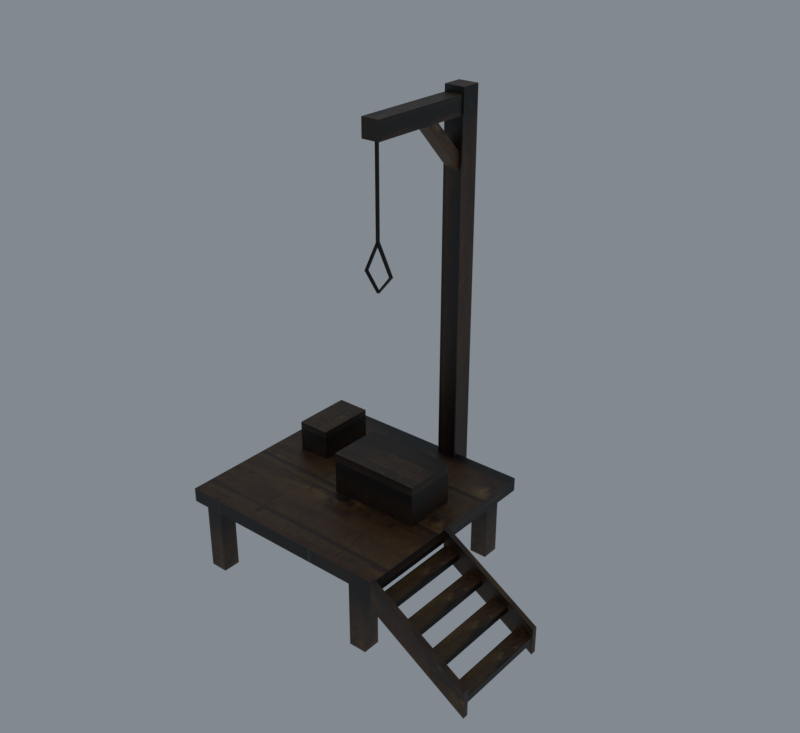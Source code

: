 # Source: import.blend  (saved by Blender 5.2.45; exported with 4.5.12 LTS)
import bpy
from mathutils import Matrix  # noqa: F401  (used for matrix-valued properties, if any)

bpy.ops.wm.read_factory_settings(use_empty=True)
scene = bpy.context.scene
scene.name = 'Beer01'

# ---- collections
col_collection = bpy.data.collections.new('Collection'); scene.collection.children.link(col_collection)

# ---- images (referenced by path relative to the original .blend; pixels are not part of the script)
import os
ASSET_DIR = os.environ.get("B2B_ASSET_DIR", "")  # directory of the original .blend (textures are referenced by path, not embedded)
HERE = os.path.dirname(os.path.abspath(__file__))  # packed textures are extracted next to this script under _unpacked/

def load_image(name, relpath, width, height, colorspace="sRGB"):
    """Load a texture the original file referenced (path relative to the .blend, or extracted next to this script)."""
    p = next((c for c in (os.path.join(HERE, relpath), os.path.join(ASSET_DIR, relpath)) if relpath and os.path.exists(c)), "")
    if p:
        img = bpy.data.images.load(p, check_existing=True)
        img.name = name
    else:  # same state as the original file: an image datablock whose file is absent (Cycles renders it pink)
        img = bpy.data.images.new(name, width, height)
        img.source = "FILE"
        img.filepath = "//" + (relpath or name)
    img.colorspace_settings.name = colorspace
    return img
img_horse_drawn_01_jpg = load_image('horse_drawn_01.jpg', '_unpacked/horse_drawn_01.c935c2f5.jpg', 256, 256, 'sRGB')

# ---- materials (node trees are filled in below, after node groups)
mat_horse_drawn_01_jpg = bpy.data.materials.new('horse_drawn_01.jpg')
mat_horse_drawn_01_jpg.diffuse_color = (0.9277, 0.6077, 0.8788, 1.0)

# ---- material node trees
mat_horse_drawn_01_jpg.use_nodes = True; mat_horse_drawn_01_jpg.node_tree.nodes.clear()
_N = mat_horse_drawn_01_jpg.node_tree.nodes; _L = mat_horse_drawn_01_jpg.node_tree.links
n0 = _N.new('ShaderNodeBsdfPrincipled'); n0.name = 'Principled BSDF'; n0.location = (-200, 100)
n0.inputs[10].default_value = 0.005
n1 = _N.new('ShaderNodeOutputMaterial'); n1.name = 'Material Output'; n1.location = (200, 100)
n2 = _N.new('ShaderNodeTexImage'); n2.name = 'Image Texture'; n2.location = (-600, 100)
n2.image = img_horse_drawn_01_jpg
_L.new(n0.outputs[0], n1.inputs[0])
_L.new(n2.outputs[0], n0.inputs[0])
n1.is_active_output = True

# ---- world
world_world = bpy.data.worlds.new('World'); scene.world = world_world
world_world.use_nodes = True; world_world.node_tree.nodes.clear()
_N = world_world.node_tree.nodes; _L = world_world.node_tree.links
n0 = _N.new('ShaderNodeOutputWorld'); n0.name = 'World Output'; n0.location = (200, 100)
n1 = _N.new('ShaderNodeBackground'); n1.name = 'Background'; n1.location = (-200, 100)
n1.inputs[0].default_value = (0.32, 0.36, 0.4, 1.0)
n1.inputs[1].default_value = 0.7
_L.new(n1.outputs[0], n0.inputs[0])
n0.is_active_output = True
world_world.color = (0.05088, 0.05088, 0.05088)
world_world.sun_shadow_jitter_overblur = 0.0

# ---- meshes
me_hanging01 = bpy.data.meshes.new('Hanging01')
me_hanging01.from_pydata([(-100.9, -97.02, 68.67), (-100.9, 98.59, 68.67), (107.6, 98.59, 68.67), (107.6, -97.02, 68.67), (-100.9, -97.02, 81.71), (107.6, -97.02, 81.71), (107.6, 98.59, 81.71), (-100.9, 98.59, 81.71), (-1.732, -19.56, 120.7), (84.33, -19.56, 120.7), (84.33, 29.99, 120.7), (-1.732, 29.99, 120.7), (-1.732, -19.56, 81.54), (84.33, -19.56, 81.54), (84.33, 29.99, 81.54), (-1.732, 29.99, 81.54), (-75.7, 13.57, 110.2), (-44.61, 13.57, 110.2), (-44.61, 68.84, 110.2), (-75.7, 68.84, 110.2), (-75.7, 13.57, 81.55), (-44.61, 13.57, 81.55), (-44.61, 68.84, 81.55), (-75.7, 68.84, 81.55), (183.3, -93.16, 17.31), (199.5, -93.16, 17.31), (199.5, -5.301, 17.31), (183.3, -5.301, 17.31), (199.5, -93.16, 11.56), (199.5, -5.301, 11.56), (183.3, -5.301, 11.56), (183.3, -93.16, 11.56), (158.0, -93.16, 35.56), (174.2, -93.16, 35.56), (174.2, -5.301, 35.56), (158.0, -5.301, 35.56), (174.2, -93.16, 29.81), (174.2, -5.301, 29.81), (158.0, -5.301, 29.81), (158.0, -93.16, 29.81), (132.0, -93.16, 50.01), (148.1, -93.16, 50.01), (148.1, -5.301, 50.01), (132.0, -5.301, 50.01), (148.1, -93.16, 44.26), (148.1, -5.301, 44.26), (132.0, -5.301, 44.26), (132.0, -93.16, 44.26), (107.3, -93.16, 64.43), (123.5, -93.16, 64.43), (123.5, -5.301, 64.43), (107.3, -5.301, 64.43), (123.5, -93.16, 58.68), (123.5, -5.301, 58.68), (107.3, -5.301, 58.68), (107.3, -93.16, 58.68), (107.4, -93.28, 57.18), (107.4, -93.28, 82.84), (200.2, -93.28, 25.32), (200.2, -93.28, -0.3397), (107.4, -98.34, 57.18), (200.2, -98.34, -0.3397), (200.2, -98.34, 25.32), (107.4, -98.34, 82.84), (107.4, -0.2242, 57.18), (107.4, -0.2242, 82.84), (200.2, -0.2242, 25.32), (200.2, -0.2242, -0.3397), (107.4, -5.286, 57.18), (200.2, -5.286, -0.3397), (200.2, -5.286, 25.32), (107.4, -5.286, 82.84), (24.56, 92.71, 423.9), (43.94, 92.71, 423.9), (43.94, 111.7, 423.9), (24.56, 111.7, 423.9), (24.56, 92.71, -0.1149), (43.94, 92.71, -0.1149), (43.94, 111.7, -0.1149), (24.56, 111.7, -0.1149), (25.82, -9.558, 401.0), (42.68, -9.558, 401.0), (42.68, -9.558, 417.9), (25.82, -9.558, 417.9), (42.68, 92.76, 401.0), (42.68, 92.76, 417.9), (25.82, 92.76, 417.9), (25.82, 92.76, 401.0), (28.04, 92.73, 355.2), (40.46, 92.73, 355.2), (40.46, 50.35, 401.0), (28.04, 50.35, 401.0), (40.46, 92.73, 371.0), (40.46, 63.96, 400.9), (28.04, 92.73, 371.0), (28.04, 63.96, 400.9), (76.81, -90.81, -0.2337), (93.38, -90.81, -0.2337), (93.38, -90.81, 68.5), (76.81, -90.81, 68.5), (93.38, -74.23, -0.2337), (93.38, -74.23, 68.5), (76.81, -74.23, -0.2337), (76.81, -74.23, 68.5), (-92.74, -90.81, -0.2337), (-76.17, -90.81, -0.2337), (-76.17, -90.81, 68.5), (-92.74, -90.81, 68.5), (-76.17, -74.23, -0.2337), (-76.17, -74.23, 68.5), (-92.74, -74.23, -0.2337), (-92.74, -74.23, 68.5), (76.81, 77.07, -0.2337), (93.38, 77.07, -0.2337), (93.38, 77.07, 68.5), (76.81, 77.07, 68.5), (93.38, 93.65, -0.2337), (93.38, 93.65, 68.5), (76.81, 93.65, -0.2337), (76.81, 93.65, 68.5), (-92.74, 77.07, -0.2337), (-76.17, 77.07, -0.2337), (-76.17, 77.07, 68.5), (-92.74, 77.07, 68.5), (-76.17, 93.65, -0.2337), (-76.17, 93.65, 68.5), (-92.74, 93.65, -0.2337), (-92.74, 93.65, 68.5), (35.89, -1.046, 319.0), (47.71, -4.16, 292.6), (49.17, -1.046, 292.6), (34.13, -4.16, 319.0), (45.74, -1.346, 292.6), (32.47, -1.346, 319.0), (34.61, -4.16, 276.5), (34.61, -1.046, 275.0), (34.61, -1.346, 278.5), (21.79, -4.16, 292.6), (20.33, -1.046, 292.6), (23.76, -1.346, 292.6), (34.1, -4.16, 319.1), (32.5, -1.046, 319.1), (35.92, -1.346, 319.1), (34.1, -4.16, 401.5), (32.5, -1.046, 401.5), (35.92, -1.346, 401.5)], [], [(0, 1, 2), (2, 3, 0), (4, 5, 6), (6, 7, 4), (0, 3, 5), (5, 4, 0), (3, 2, 6), (6, 5, 3), (2, 1, 7), (7, 6, 2), (1, 0, 4), (4, 7, 1), (8, 9, 10), (10, 11, 8), (12, 13, 9), (9, 8, 12), (13, 14, 10), (10, 9, 13), (14, 15, 11), (11, 10, 14), (15, 12, 8), (8, 11, 15), (16, 17, 18), (18, 19, 16), (20, 21, 17), (17, 16, 20), (21, 22, 18), (18, 17, 21), (22, 23, 19), (19, 18, 22), (23, 20, 16), (16, 19, 23), (24, 25, 26), (26, 27, 24), (28, 29, 26), (26, 25, 28), (30, 31, 24), (24, 27, 30), (32, 33, 34), (34, 35, 32), (36, 37, 34), (34, 33, 36), (38, 39, 32), (32, 35, 38), (40, 41, 42), (42, 43, 40), (44, 45, 42), (42, 41, 44), (46, 47, 40), (40, 43, 46), (48, 49, 50), (50, 51, 48), (52, 53, 50), (50, 49, 52), (54, 55, 48), (48, 51, 54), (56, 57, 58), (58, 59, 56), (60, 61, 62), (62, 63, 60), (59, 58, 62), (62, 61, 59), (58, 57, 63), (63, 62, 58), (64, 65, 66), (66, 67, 64), (68, 69, 70), (70, 71, 68), (67, 66, 70), (70, 69, 67), (66, 65, 71), (71, 70, 66), (65, 64, 68), (68, 71, 65), (72, 73, 74), (74, 75, 72), (76, 77, 73), (73, 72, 76), (77, 78, 74), (74, 73, 77), (78, 79, 75), (75, 74, 78), (79, 76, 72), (72, 75, 79), (80, 81, 82), (82, 83, 80), (84, 85, 82), (82, 81, 84), (85, 86, 83), (83, 82, 85), (86, 87, 80), (80, 83, 86), (88, 89, 90), (90, 91, 88), (89, 92, 93), (93, 90, 89), (92, 94, 95), (95, 93, 92), (94, 88, 91), (91, 95, 94), (96, 97, 98), (98, 99, 96), (97, 100, 101), (101, 98, 97), (100, 102, 103), (103, 101, 100), (102, 96, 99), (99, 103, 102), (104, 105, 106), (106, 107, 104), (105, 108, 109), (109, 106, 105), (108, 110, 111), (111, 109, 108), (110, 104, 107), (107, 111, 110), (112, 113, 114), (114, 115, 112), (113, 116, 117), (117, 114, 113), (116, 118, 119), (119, 117, 116), (118, 112, 115), (115, 119, 118), (120, 121, 122), (122, 123, 120), (121, 124, 125), (125, 122, 121), (124, 126, 127), (127, 125, 124), (126, 120, 123), (123, 127, 126), (128, 129, 130), (128, 131, 129), (131, 132, 129), (131, 133, 132), (133, 130, 132), (133, 128, 130), (130, 134, 135), (130, 129, 134), (129, 136, 134), (129, 132, 136), (132, 135, 136), (132, 130, 135), (135, 137, 138), (135, 134, 137), (134, 139, 137), (134, 136, 139), (136, 138, 139), (136, 135, 138), (138, 140, 141), (138, 137, 140), (137, 142, 140), (137, 139, 142), (139, 141, 142), (139, 138, 141), (141, 143, 144), (141, 140, 143), (140, 145, 143), (140, 142, 145), (142, 144, 145), (142, 141, 144)])
me_hanging01.polygons.foreach_set('use_smooth', [True] * 162)
_k = set([(0, 1), (0, 3), (0, 4), (1, 2), (1, 7), (2, 3), (2, 6), (3, 5), (4, 5), (4, 7), (5, 6), (6, 7), (8, 9), (8, 11), (8, 12), (9, 10), (9, 13), (10, 11), (10, 14), (11, 15), (16, 17), (16, 19), (16, 20), (17, 18), (17, 21), (18, 19), (18, 22), (19, 23), (24, 27), (24, 30), (25, 26), (26, 28), (32, 35), (32, 38), (33, 34), (34, 36), (40, 43), (40, 46), (41, 42), (42, 44), (48, 51), (48, 54), (49, 50), (50, 52), (57, 58), (58, 59), (58, 62), (58, 63), (59, 62), (61, 62), (62, 63), (64, 65), (64, 66), (65, 66), (65, 68), (65, 71), (66, 67), (66, 70), (67, 70), (68, 71), (69, 70), (70, 71), (72, 73), (72, 75), (72, 76), (73, 74), (73, 77), (74, 75), (74, 78), (75, 79), (80, 83), (80, 86), (81, 82), (82, 83), (82, 85), (83, 86), (88, 91), (89, 90), (92, 93), (94, 95), (96, 99), (97, 98), (100, 101), (102, 103), (104, 107), (105, 106), (108, 109), (110, 111), (112, 115), (113, 114), (116, 117), (118, 119), (120, 123), (121, 122), (124, 125), (126, 127)])
me_hanging01.attributes.new('sharp_edge', 'BOOLEAN', 'EDGE').data.foreach_set('value', [ (min(e.vertices), max(e.vertices)) in _k for e in me_hanging01.edges])
_uv = me_hanging01.uv_layers.new(name='Float2')
_uv.uv.foreach_set('vector', [0.1181, 0.4026, 0.4975, 0.4026, 0.4975, 0.4026, 0.4975, 0.4026, 0.1181, 0.4026, 0.1181, 0.4026, 0.5452, 0.7251, 0.9109, 0.7251, 0.9109, 0.9535, 0.9109, 0.9535, 0.5452, 0.9535, 0.5452, 0.7251, 0.0005, 0.0068, 0.7416, 0.0068, 0.7416, 0.0068, 0.7416, 0.0068, 0.0005, 0.0068, 0.0005, 0.0068, 0.1181, 0.4026, 0.4975, 0.4026, 0.4975, 0.4322, 0.4975, 0.4322, 0.1181, 0.4322, 0.1181, 0.4026, 0.9467, 0.7735, 0.5249, 0.7735, 0.5249, 0.8211, 0.5249, 0.8211, 0.9467, 0.8211, 0.9467, 0.7735, 0.4975, 0.4026, 0.1181, 0.4026, 0.1181, 0.4322, 0.1181, 0.4322, 0.4975, 0.4322, 0.4975, 0.4026, 0.1709, 0.2335, 0.4112, 0.2335, 0.4112, 0.3982, 0.4112, 0.3982, 0.1709, 0.3982, 0.1709, 0.2335, 0.192, 0.3431, 0.4318, 0.3431, 0.4318, 0.4317, 0.4318, 0.4317, 0.192, 0.4317, 0.192, 0.3431, 0.1876, 0.3431, 0.4233, 0.3431, 0.4233, 0.431, 0.4233, 0.431, 0.1876, 0.431, 0.1876, 0.3431, 0.4318, 0.3431, 0.192, 0.3431, 0.192, 0.4317, 0.192, 0.4317, 0.4318, 0.4317, 0.4318, 0.3431, 0.4233, 0.3431, 0.1876, 0.3431, 0.1876, 0.431, 0.1876, 0.431, 0.4233, 0.431, 0.4233, 0.3431, 0.3966, 0.1379, 0.3966, 0.2247, 0.1321, 0.2247, 0.1321, 0.2247, 0.1321, 0.1379, 0.3966, 0.1379, 0.2228, 0.3431, 0.3094, 0.3431, 0.3094, 0.4313, 0.3094, 0.4313, 0.2228, 0.4313, 0.2228, 0.3431, 0.1893, 0.3431, 0.4225, 0.3431, 0.4225, 0.4306, 0.4225, 0.4306, 0.1893, 0.4306, 0.1893, 0.3431, 0.3094, 0.3431, 0.2228, 0.3431, 0.2228, 0.4313, 0.2228, 0.4313, 0.3094, 0.4313, 0.3094, 0.3431, 0.4225, 0.3431, 0.1893, 0.3431, 0.1893, 0.4306, 0.1893, 0.4306, 0.4225, 0.4306, 0.4225, 0.3431, 0.8776, 0.8202, 0.8776, 0.9016, 0.5751, 0.9016, 0.5751, 0.9016, 0.5751, 0.8202, 0.8776, 0.8202, 0.4347, 0.5583, 0.4347, 0.7061, 0.4186, 0.7061, 0.4186, 0.7061, 0.4186, 0.5583, 0.4347, 0.5583, 0.3771, 0.1342, 0.1633, 0.1342, 0.1633, 0.1478, 0.1633, 0.1478, 0.3771, 0.1478, 0.3771, 0.1342, 0.8776, 0.8208, 0.8776, 0.9022, 0.5751, 0.9022, 0.5751, 0.9022, 0.5751, 0.8208, 0.8776, 0.8208, 0.4351, 0.5583, 0.4351, 0.7061, 0.419, 0.7061, 0.419, 0.7061, 0.419, 0.5583, 0.4351, 0.5583, 0.3771, 0.1772, 0.1633, 0.1772, 0.1633, 0.1907, 0.1633, 0.1907, 0.3771, 0.1907, 0.3771, 0.1772, 0.8776, 0.8211, 0.8776, 0.9024, 0.5751, 0.9024, 0.5751, 0.9024, 0.5751, 0.8211, 0.8776, 0.8211, 0.4355, 0.5583, 0.4355, 0.7061, 0.4194, 0.7061, 0.4194, 0.7061, 0.4194, 0.5583, 0.4355, 0.5583, 0.3771, 0.2112, 0.1633, 0.2112, 0.1633, 0.2248, 0.1633, 0.2248, 0.3771, 0.2248, 0.3771, 0.2112, 0.8776, 0.8192, 0.8776, 0.9006, 0.5751, 0.9006, 0.5751, 0.9006, 0.5751, 0.8192, 0.8776, 0.8192, 0.4348, 0.5583, 0.4348, 0.7061, 0.4187, 0.7061, 0.4187, 0.7061, 0.4187, 0.5583, 0.4348, 0.5583, 0.3771, 0.2452, 0.1633, 0.2452, 0.1633, 0.2587, 0.1633, 0.2587, 0.3771, 0.2587, 0.3771, 0.2452, 0.1672, 0.2059, 0.1672, 0.2663, 0.4258, 0.266, 0.4258, 0.266, 0.4258, 0.2056, 0.1672, 0.2059, 0.1672, 0.2059, 0.4258, 0.2056, 0.4258, 0.266, 0.4258, 0.266, 0.1672, 0.2663, 0.1672, 0.2059, 0.1627, 0.1273, 0.1627, 0.1666, 0.1387, 0.1666, 0.1387, 0.1666, 0.1387, 0.1273, 0.1627, 0.1273, 0.1627, 0.1666, 0.1627, 0.2645, 0.1387, 0.2645, 0.1387, 0.2645, 0.1387, 0.1666, 0.1627, 0.1666, 0.1672, 0.2059, 0.1672, 0.2663, 0.4258, 0.266, 0.4258, 0.266, 0.4258, 0.2056, 0.1672, 0.2059, 0.1672, 0.2059, 0.4258, 0.2056, 0.4258, 0.266, 0.4258, 0.266, 0.1672, 0.2663, 0.1672, 0.2059, 0.4013, 0.1273, 0.4013, 0.1666, 0.3772, 0.1666, 0.3772, 0.1666, 0.3772, 0.1273, 0.4013, 0.1273, 0.4013, 0.1666, 0.4013, 0.2645, 0.3772, 0.2645, 0.3772, 0.2645, 0.3772, 0.1666, 0.4013, 0.1666, 0.4013, 0.2645, 0.4013, 0.2416, 0.3772, 0.2416, 0.3772, 0.2416, 0.3772, 0.2645, 0.4013, 0.2645, 0.1541, 0.5234, 0.1541, 0.5775, 0.063, 0.5775, 0.063, 0.5775, 0.063, 0.5234, 0.1541, 0.5234, 0.1174, 0.4117, 0.1174, 0.4335, 0.4989, 0.4335, 0.4989, 0.4335, 0.4989, 0.4117, 0.1174, 0.4117, 0.0937, 0.2788, 0.0937, 0.3298, 0.5141, 0.3298, 0.5141, 0.3298, 0.5141, 0.2788, 0.0937, 0.2788, 0.1174, 0.4335, 0.1174, 0.4117, 0.4989, 0.4117, 0.4989, 0.4117, 0.4989, 0.4335, 0.1174, 0.4335, 0.0937, 0.3298, 0.0943, 0.2788, 0.5141, 0.2788, 0.5141, 0.2788, 0.5141, 0.3298, 0.0937, 0.3298, 0.3537, 0.4227, 0.4006, 0.4227, 0.4006, 0.4227, 0.4006, 0.4227, 0.3537, 0.4227, 0.3537, 0.4227, 0.9092, 0.9335, 0.9092, 0.9732, 0.5115, 0.9732, 0.5115, 0.9732, 0.5115, 0.9335, 0.9092, 0.9335, 0.1538, 0.574, 0.1538, 0.5269, 0.3257, 0.5269, 0.3257, 0.5269, 0.3257, 0.574, 0.1538, 0.574, 0.9092, 0.9732, 0.9092, 0.9335, 0.5115, 0.9335, 0.5115, 0.9335, 0.5115, 0.9732, 0.9092, 0.9732, 0.8834, 0.7558, 0.8834, 0.7558, 0.6898, 0.7573, 0.6898, 0.7573, 0.6898, 0.7573, 0.8834, 0.7558, 0.8834, 0.7558, 0.8834, 0.8195, 0.6894, 0.8199, 0.6894, 0.8199, 0.6898, 0.7573, 0.8834, 0.7558, 0.8834, 0.8195, 0.8834, 0.8195, 0.6894, 0.8199, 0.6894, 0.8199, 0.6894, 0.8199, 0.8834, 0.8195, 0.8834, 0.8195, 0.8834, 0.7558, 0.6898, 0.7573, 0.6898, 0.7573, 0.6894, 0.8199, 0.8834, 0.8195, 0.2018, 0.6046, 0.2697, 0.6046, 0.2697, 0.4573, 0.2697, 0.4573, 0.2018, 0.4573, 0.2018, 0.6046, 0.1824, 0.6094, 0.2612, 0.6094, 0.2612, 0.4476, 0.2612, 0.4476, 0.1824, 0.4476, 0.1824, 0.6094, 0.7019, 0.1151, 0.6558, 0.1151, 0.6558, 0.1151, 0.6558, 0.1151, 0.7019, 0.1151, 0.7019, 0.1151, 0.2612, 0.6094, 0.1824, 0.6094, 0.1824, 0.4476, 0.1824, 0.4476, 0.2612, 0.4476, 0.2612, 0.6094, 0.2029, 0.6046, 0.2708, 0.6046, 0.2708, 0.4573, 0.2708, 0.4573, 0.2029, 0.4573, 0.2029, 0.6046, 0.1824, 0.6094, 0.2612, 0.6094, 0.2612, 0.4476, 0.2612, 0.4476, 0.1824, 0.4476, 0.1824, 0.6094, 0.0695, 0.1151, 0.0233, 0.1151, 0.0233, 0.1151, 0.0233, 0.1151, 0.0695, 0.1151, 0.0695, 0.1151, 0.2612, 0.6094, 0.1824, 0.6094, 0.1824, 0.4476, 0.1824, 0.4476, 0.2612, 0.4476, 0.2612, 0.6094, 0.2018, 0.6046, 0.2697, 0.6046, 0.2697, 0.4573, 0.2697, 0.4573, 0.2018, 0.4573, 0.2018, 0.6046, 0.1834, 0.6094, 0.2622, 0.6094, 0.2622, 0.45, 0.2622, 0.45, 0.1834, 0.45, 0.1834, 0.6094, 0.2697, 0.6046, 0.2018, 0.6046, 0.2018, 0.4573, 0.2018, 0.4573, 0.2697, 0.4573, 0.2697, 0.6046, 0.2622, 0.6094, 0.1834, 0.6094, 0.1834, 0.45, 0.1834, 0.45, 0.2622, 0.45, 0.2622, 0.6094, 0.0233, 0.8346, 0.0695, 0.8346, 0.0695, 0.8346, 0.0695, 0.8346, 0.0233, 0.8346, 0.0233, 0.8346, 0.1834, 0.6094, 0.2622, 0.6094, 0.2622, 0.45, 0.2622, 0.45, 0.1834, 0.45, 0.1834, 0.6094, 0.2708, 0.6046, 0.2029, 0.6046, 0.2029, 0.4573, 0.2029, 0.4573, 0.2708, 0.4573, 0.2708, 0.6046, 0.2622, 0.6094, 0.1834, 0.6094, 0.1834, 0.45, 0.1834, 0.45, 0.2622, 0.45, 0.2622, 0.6094, 0.4257, 0.6402, 0.4109, 0.5779, 0.4257, 0.5779, 0.4257, 0.6402, 0.4109, 0.6402, 0.4109, 0.5779, 0.4109, 0.6402, 0.4242, 0.5779, 0.4109, 0.5779, 0.4109, 0.6402, 0.4242, 0.6402, 0.4242, 0.5779, 0.4242, 0.6402, 0.4257, 0.5779, 0.4242, 0.5779, 0.4242, 0.6402, 0.4257, 0.6402, 0.4257, 0.5779, 0.4257, 0.5779, 0.4109, 0.54, 0.4257, 0.5366, 0.4257, 0.5779, 0.4109, 0.5779, 0.4109, 0.54, 0.4109, 0.5779, 0.4242, 0.5447, 0.4109, 0.54, 0.4109, 0.5779, 0.4242, 0.5779, 0.4242, 0.5447, 0.4242, 0.5779, 0.4257, 0.5366, 0.4242, 0.5447, 0.4242, 0.5779, 0.4257, 0.5779, 0.4257, 0.5366, 0.4257, 0.5366, 0.4109, 0.578, 0.4257, 0.578, 0.4257, 0.5366, 0.4109, 0.54, 0.4109, 0.578, 0.4109, 0.54, 0.4242, 0.578, 0.4109, 0.578, 0.4109, 0.54, 0.4242, 0.5447, 0.4242, 0.578, 0.4242, 0.5447, 0.4257, 0.578, 0.4242, 0.578, 0.4242, 0.5447, 0.4257, 0.5366, 0.4257, 0.578, 0.4257, 0.578, 0.4109, 0.6403, 0.4257, 0.6403, 0.4257, 0.578, 0.4109, 0.578, 0.4109, 0.6403, 0.4109, 0.578, 0.4242, 0.6403, 0.4109, 0.6403, 0.4109, 0.578, 0.4242, 0.578, 0.4242, 0.6403, 0.4242, 0.578, 0.4257, 0.6403, 0.4242, 0.6403, 0.4242, 0.578, 0.4257, 0.578, 0.4257, 0.6403, 0.4257, 0.6403, 0.4109, 0.7705, 0.4257, 0.7705, 0.4257, 0.6403, 0.4109, 0.6403, 0.4109, 0.7705, 0.4109, 0.6403, 0.4242, 0.7705, 0.4109, 0.7705, 0.4109, 0.6403, 0.4242, 0.6403, 0.4242, 0.7705, 0.4242, 0.6403, 0.4257, 0.7705, 0.4242, 0.7705, 0.4242, 0.6403, 0.4257, 0.6403, 0.4257, 0.7705])
me_hanging01.materials.append(mat_horse_drawn_01_jpg)
me_hanging01.update()
me_hanging01.normals_split_custom_set([tuple(v) for v in zip(*[iter([0.0, 0.0, -1.0, 0.0, 0.0, -1.0, 0.0, 0.0, -1.0, 0.0, 0.0, -1.0, 0.0, 0.0, -1.0, 0.0, 0.0, -1.0, 0.0, 0.0, 1.0, 0.0, 0.0, 1.0, 0.0, 0.0, 1.0, 0.0, 0.0, 1.0, 0.0, 0.0, 1.0, 0.0, 0.0, 1.0, 0.0, -1.0, 0.0, 0.0, -1.0, 0.0, 0.0, -1.0, 0.0, 0.0, -1.0, 0.0, 0.0, -1.0, 0.0, 0.0, -1.0, 0.0, 1.0, 0.0, 0.0, 1.0, 0.0, 0.0, 1.0, 0.0, 0.0, 1.0, 0.0, 0.0, 1.0, 0.0, 0.0, 1.0, 0.0, 0.0, 0.0, 1.0, 0.0, 0.0, 1.0, 0.0, 0.0, 1.0, 0.0, 0.0, 1.0, 0.0, 0.0, 1.0, 0.0, 0.0, 1.0, 0.0, -1.0, 0.0, 0.0, -1.0, 0.0, 0.0, -1.0, 0.0, 0.0, -1.0, 0.0, 0.0, -1.0, 0.0, 0.0, -1.0, 0.0, 0.0, 0.0, 0.0, 1.0, 0.0, 0.0, 1.0, 0.0, 0.0, 1.0, 0.0, 0.0, 1.0, 0.0, 0.0, 1.0, 0.0, 0.0, 1.0, 0.0, -1.0, 0.0, 0.0, -1.0, 0.0, 0.0, -1.0, 0.0, 0.0, -1.0, 0.0, 0.0, -1.0, 0.0, 0.0, -1.0, 0.0, 1.0, 0.0, 0.0, 1.0, 0.0, 0.0, 1.0, 0.0, 0.0, 1.0, 0.0, 0.0, 1.0, 0.0, 0.0, 1.0, 0.0, 0.0, 0.0, 1.0, 0.0, 0.0, 1.0, 0.0, 0.0, 1.0, 0.0, 0.0, 1.0, 0.0, 0.0, 1.0, 0.0, 0.0, 1.0, 0.0, -1.0, 0.0, 0.0, -1.0, 0.0, 0.0, -1.0, 0.0, 0.0, -1.0, 0.0, 0.0, -1.0, 0.0, 0.0, -1.0, 0.0, 0.0, 0.0, 0.0, 1.0, 0.0, 0.0, 1.0, 0.0, 0.0, 1.0, 0.0, 0.0, 1.0, 0.0, 0.0, 1.0, 0.0, 0.0, 1.0, 0.0, -1.0, 0.0, 0.0, -1.0, 0.0, 0.0, -1.0, 0.0, 0.0, -1.0, 0.0, 0.0, -1.0, 0.0, 0.0, -1.0, 0.0, 1.0, 0.0, 0.0, 1.0, 0.0, 0.0, 1.0, 0.0, 0.0, 1.0, 0.0, 0.0, 1.0, 0.0, 0.0, 1.0, 0.0, 0.0, 0.0, 1.0, 0.0, 0.0, 1.0, 0.0, 0.0, 1.0, 0.0, 0.0, 1.0, 0.0, 0.0, 1.0, 0.0, 0.0, 1.0, 0.0, -1.0, 0.0, 0.0, -1.0, 0.0, 0.0, -1.0, 0.0, 0.0, -1.0, 0.0, 0.0, -1.0, 0.0, 0.0, -1.0, 0.0, 0.0, 0.0, 0.0, 1.0, 0.0, 0.0, 1.0, 0.0, 0.0, 1.0, 0.0, 0.0, 1.0, 0.0, 0.0, 1.0, 0.0, 0.0, 1.0, 1.0, 0.0, 0.0, 1.0, 0.0, 0.0, 1.0, 0.0, 0.0, 1.0, 0.0, 0.0, 1.0, 0.0, 0.0, 1.0, 0.0, 0.0, -1.0, 0.0, 0.0, -1.0, 0.0, 0.0, -1.0, 0.0, 0.0, -1.0, 0.0, 0.0, -1.0, 0.0, 0.0, -1.0, 0.0, 0.0, 0.0, 0.0, 1.0, 0.0, 0.0, 1.0, 0.0, 0.0, 1.0, 0.0, 0.0, 1.0, 0.0, 0.0, 1.0, 0.0, 0.0, 1.0, 1.0, 0.0, 0.0, 1.0, 0.0, 0.0, 1.0, 0.0, 0.0, 1.0, 0.0, 0.0, 1.0, 0.0, 0.0, 1.0, 0.0, 0.0, -1.0, 0.0, 0.0, -1.0, 0.0, 0.0, -1.0, 0.0, 0.0, -1.0, 0.0, 0.0, -1.0, 0.0, 0.0, -1.0, 0.0, 0.0, 0.0, 0.0, 1.0, 0.0, 0.0, 1.0, 0.0, 0.0, 1.0, 0.0, 0.0, 1.0, 0.0, 0.0, 1.0, 0.0, 0.0, 1.0, 1.0, 0.0, 0.0, 1.0, 0.0, 0.0, 1.0, 0.0, 0.0, 1.0, 0.0, 0.0, 1.0, 0.0, 0.0, 1.0, 0.0, 0.0, -1.0, 0.0, 0.0, -1.0, 0.0, 0.0, -1.0, 0.0, 0.0, -1.0, 0.0, 0.0, -1.0, 0.0, 0.0, -1.0, 0.0, 0.0, 0.0, 0.0, 1.0, 0.0, 0.0, 1.0, 0.0, 0.0, 1.0, 0.0, 0.0, 1.0, 0.0, 0.0, 1.0, 0.0, 0.0, 1.0, 1.0, 0.0, 0.0, 1.0, 0.0, 0.0, 1.0, 0.0, 0.0, 1.0, 0.0, 0.0, 1.0, 0.0, 0.0, 1.0, 0.0, 0.0, -1.0, 0.0, 0.0, -1.0, 0.0, 0.0, -1.0, 0.0, 0.0, -1.0, 0.0, 0.0, -1.0, 0.0, 0.0, -1.0, 0.0, 0.0, 0.0, 1.0, 0.0, 0.0, 1.0, 0.0, 0.0, 1.0, 0.0, 0.0, 1.0, 0.0, 0.0, 1.0, 0.0, 0.0, 1.0, 0.0, 0.0, -1.0, 0.0, 0.0, -1.0, 0.0, 0.0, -1.0, 0.0, 0.0, -1.0, 0.0, 0.0, -1.0, 0.0, 0.0, -1.0, 0.0, 1.0, 0.0, 0.0, 1.0, 0.0, 0.0, 1.0, 0.0, 0.0, 1.0, 0.0, 0.0, 1.0, 0.0, 0.0, 1.0, 0.0, 0.0, 0.5268, 0.0, 0.85, 0.5268, 0.0, 0.85, 0.5268, 0.0, 0.85, 0.5268, 0.0, 0.85, 0.5268, 0.0, 0.85, 0.5268, 0.0, 0.85, 0.0, 1.0, 0.0, 0.0, 1.0, 0.0, 0.0, 1.0, 0.0, 0.0, 1.0, 0.0, 0.0, 1.0, 0.0, 0.0, 1.0, 0.0, 0.0, -1.0, 0.0, 0.0, -1.0, 0.0, 0.0, -1.0, 0.0, 0.0, -1.0, 0.0, 0.0, -1.0, 0.0, 0.0, -1.0, 0.0, 1.0, 0.0, 0.0, 1.0, 0.0, 0.0, 1.0, 0.0, 0.0, 1.0, 0.0, 0.0, 1.0, 0.0, 0.0, 1.0, 0.0, 0.0, 0.5268, 0.0, 0.85, 0.5268, 0.0, 0.85, 0.5268, 0.0, 0.85, 0.5268, 0.0, 0.85, 0.5268, 0.0, 0.85, 0.5268, 0.0, 0.85, -1.0, 0.0, 0.0, -1.0, 0.0, 0.0, -1.0, 0.0, 0.0, -1.0, 0.0, 0.0, -1.0, 0.0, 0.0, -1.0, 0.0, 0.0, 0.0, -4.811e-06, 1.0, 0.0, -4.811e-06, 1.0, 0.0, -4.811e-06, 1.0, 0.0, -4.811e-06, 1.0, 0.0, -4.811e-06, 1.0, 0.0, -4.811e-06, 1.0, 0.0, -1.0, 0.0, 0.0, -1.0, 0.0, 0.0, -1.0, 0.0, 0.0, -1.0, 0.0, 0.0, -1.0, 0.0, 0.0, -1.0, 0.0, 1.0, 0.0, 0.0, 1.0, 0.0, 0.0, 1.0, 0.0, 0.0, 1.0, 0.0, 0.0, 1.0, 0.0, 0.0, 1.0, 0.0, 0.0, 0.0, 1.0, 0.0, 0.0, 1.0, 0.0, 0.0, 1.0, 0.0, 0.0, 1.0, 0.0, 0.0, 1.0, 0.0, 0.0, 1.0, 0.0, -1.0, 0.0, 0.0, -1.0, 0.0, 0.0, -1.0, 0.0, 0.0, -1.0, 0.0, 0.0, -1.0, 0.0, 0.0, -1.0, 0.0, 0.0, 0.0, -1.0, 0.0, 0.0, -1.0, 0.0, 0.0, -1.0, 0.0, 0.0, -1.0, 0.0, 0.0, -1.0, 0.0, 0.0, -1.0, 0.0, 1.0, 0.0, 0.0, 1.0, 0.0, 0.0, 1.0, 0.0, 0.0, 1.0, 0.0, 0.0, 1.0, 0.0, 0.0, 1.0, 0.0, 0.0, 0.0, 0.0, 1.0, 0.0, 0.0, 1.0, 0.0, 0.0, 1.0, 0.0, 0.0, 1.0, 0.0, 0.0, 1.0, 0.0, 0.0, 1.0, -1.0, 0.0, 0.0, -1.0, 0.0, 0.0, -1.0, 0.0, 0.0, -1.0, 0.0, 0.0, -1.0, 0.0, 0.0, -1.0, 0.0, 0.0, 0.0, -0.7339, -0.6793, 0.0, -0.7339, -0.6793, 0.0, -0.7339, -0.6793, 0.0, -0.7339, -0.6793, 0.0, -0.7339, -0.6793, 0.0, -0.7339, -0.6793, 1.0, 0.0, 0.0, 1.0, 0.0, 0.0, 1.0, 0.0, 0.0, 1.0, 0.0, 0.0, 1.0, 0.0, 0.0, 1.0, 0.0, 0.0, 0.0, 0.7209, 0.693, 0.0, 0.7209, 0.693, 0.0, 0.7209, 0.693, 0.0, 0.7209, 0.693, 0.0, 0.7209, 0.693, 0.0, 0.7209, 0.693, -1.0, 0.0, 0.0, -1.0, 0.0, 0.0, -1.0, 0.0, 0.0, -1.0, 0.0, 0.0, -1.0, 0.0, 0.0, -1.0, 0.0, 0.0, 0.0, -1.0, 0.0, 0.0, -1.0, 0.0, 0.0, -1.0, 0.0, 0.0, -1.0, 0.0, 0.0, -1.0, 0.0, 0.0, -1.0, 0.0, 1.0, 0.0, 0.0, 1.0, 0.0, 0.0, 1.0, 0.0, 0.0, 1.0, 0.0, 0.0, 1.0, 0.0, 0.0, 1.0, 0.0, 0.0, 0.0, 1.0, 0.0, 0.0, 1.0, 0.0, 0.0, 1.0, 0.0, 0.0, 1.0, 0.0, 0.0, 1.0, 0.0, 0.0, 1.0, 0.0, -1.0, 0.0, 0.0, -1.0, 0.0, 0.0, -1.0, 0.0, 0.0, -1.0, 0.0, 0.0, -1.0, 0.0, 0.0, -1.0, 0.0, 0.0, 0.0, -1.0, 0.0, 0.0, -1.0, 0.0, 0.0, -1.0, 0.0, 0.0, -1.0, 0.0, 0.0, -1.0, 0.0, 0.0, -1.0, 0.0, 1.0, 0.0, 0.0, 1.0, 0.0, 0.0, 1.0, 0.0, 0.0, 1.0, 0.0, 0.0, 1.0, 0.0, 0.0, 1.0, 0.0, 0.0, 0.0, 1.0, 0.0, 0.0, 1.0, 0.0, 0.0, 1.0, 0.0, 0.0, 1.0, 0.0, 0.0, 1.0, 0.0, 0.0, 1.0, 0.0, -1.0, 0.0, 0.0, -1.0, 0.0, 0.0, -1.0, 0.0, 0.0, -1.0, 0.0, 0.0, -1.0, 0.0, 0.0, -1.0, 0.0, 0.0, 0.0, -1.0, 0.0, 0.0, -1.0, 0.0, 0.0, -1.0, 0.0, 0.0, -1.0, 0.0, 0.0, -1.0, 0.0, 0.0, -1.0, 0.0, 1.0, 0.0, 0.0, 1.0, 0.0, 0.0, 1.0, 0.0, 0.0, 1.0, 0.0, 0.0, 1.0, 0.0, 0.0, 1.0, 0.0, 0.0, 0.0, 1.0, 0.0, 0.0, 1.0, 0.0, 0.0, 1.0, 0.0, 0.0, 1.0, 0.0, 0.0, 1.0, 0.0, 0.0, 1.0, 0.0, -1.0, 0.0, 0.0, -1.0, 0.0, 0.0, -1.0, 0.0, 0.0, -1.0, 0.0, 0.0, -1.0, 0.0, 0.0, -1.0, 0.0, 0.0, 0.0, -1.0, 0.0, 0.0, -1.0, 0.0, 0.0, -1.0, 0.0, 0.0, -1.0, 0.0, 0.0, -1.0, 0.0, 0.0, -1.0, 0.0, 1.0, 0.0, 0.0, 1.0, 0.0, 0.0, 1.0, 0.0, 0.0, 1.0, 0.0, 0.0, 1.0, 0.0, 0.0, 1.0, 0.0, 0.0, 0.0, 1.0, 0.0, 0.0, 1.0, 0.0, 0.0, 1.0, 0.0, 0.0, 1.0, 0.0, 0.0, 1.0, 0.0, 0.0, 1.0, 0.0, -1.0, 0.0, 0.0, -1.0, 0.0, 0.0, -1.0, 0.0, 0.0, -1.0, 0.0, 0.0, -1.0, 0.0, 0.0, -1.0, 0.0, 0.0, 0.8875, 0.09399, 0.4511, 0.07112, -0.9351, 0.3472, 0.6896, 0.6704, -0.2739, 0.8875, 0.09399, 0.4511, -0.4487, -0.8648, -0.2252, 0.07112, -0.9351, 0.3472, -0.4487, -0.8648, -0.2252, -0.8581, 0.5116, -0.04335, 0.07112, -0.9351, 0.3472, -0.4487, -0.8648, -0.2252, -0.5166, 0.816, -0.2594, -0.8581, 0.5116, -0.04335, -0.5166, 0.816, -0.2594, 0.6896, 0.6704, -0.2739, -0.8581, 0.5116, -0.04335, -0.5166, 0.816, -0.2594, 0.8875, 0.09399, 0.4511, 0.6896, 0.6704, -0.2739, 0.6896, 0.6704, -0.2739, 0.5458, -0.8367, -0.04619, -0.3065, 0.7607, -0.5722, 0.6896, 0.6704, -0.2739, 0.07112, -0.9351, 0.3472, 0.5458, -0.8367, -0.04619, 0.07112, -0.9351, 0.3472, -0.2221, 0.6458, 0.7305, 0.5458, -0.8367, -0.04619, 0.07112, -0.9351, 0.3472, -0.8581, 0.5116, -0.04335, -0.2221, 0.6458, 0.7305, -0.8581, 0.5116, -0.04335, -0.3065, 0.7607, -0.5722, -0.2221, 0.6458, 0.7305, -0.8581, 0.5116, -0.04335, 0.6896, 0.6704, -0.2739, -0.3065, 0.7607, -0.5722, -0.3065, 0.7607, -0.5722, -0.03012, -0.933, -0.3586, -0.7517, 0.6515, 0.1029, -0.3065, 0.7607, -0.5722, 0.5458, -0.8367, -0.04619, -0.03012, -0.933, -0.3586, 0.5458, -0.8367, -0.04619, 0.8146, 0.5251, 0.2463, -0.03012, -0.933, -0.3586, 0.5458, -0.8367, -0.04619, -0.2221, 0.6458, 0.7305, 0.8146, 0.5251, 0.2463, -0.2221, 0.6458, 0.7305, -0.7517, 0.6515, 0.1029, 0.8146, 0.5251, 0.2463, -0.2221, 0.6458, 0.7305, -0.3065, 0.7607, -0.5722, -0.7517, 0.6515, 0.1029, -0.7517, 0.6515, 0.1029, -0.02931, -0.9898, 0.1395, -0.8132, 0.5726, 0.1038, -0.7517, 0.6515, 0.1029, -0.03012, -0.933, -0.3586, -0.02931, -0.9898, 0.1395, -0.03012, -0.933, -0.3586, 0.8569, 0.4536, -0.2449, -0.02931, -0.9898, 0.1395, -0.03012, -0.933, -0.3586, 0.8146, 0.5251, 0.2463, 0.8569, 0.4536, -0.2449, 0.8146, 0.5251, 0.2463, -0.8132, 0.5726, 0.1038, 0.8569, 0.4536, -0.2449, 0.8146, 0.5251, 0.2463, -0.7517, 0.6515, 0.1029, -0.8132, 0.5726, 0.1038, -0.8132, 0.5726, 0.1038, -0.5409, -0.8411, 3.471e-05, -0.4222, 0.9065, 0.0, -0.8132, 0.5726, 0.1038, -0.02931, -0.9898, 0.1395, -0.5409, -0.8411, 3.471e-05, -0.02931, -0.9898, 0.1395, 0.9987, -0.05047, -3.418e-05, -0.5409, -0.8411, 3.471e-05, -0.02931, -0.9898, 0.1395, 0.8569, 0.4536, -0.2449, 0.9987, -0.05047, -3.418e-05, 0.8569, 0.4536, -0.2449, -0.4222, 0.9065, 0.0, 0.9987, -0.05047, -3.418e-05, 0.8569, 0.4536, -0.2449, -0.8132, 0.5726, 0.1038, -0.4222, 0.9065, 0.0])] * 3)])
arm_hanging01_skeleton = bpy.data.armatures.new('Hanging01_skeleton')  # bones are not reproduced

# ---- objects
ob_hanging01_skeleton = bpy.data.objects.new('Hanging01_skeleton', arm_hanging01_skeleton)
ob_hanging01 = bpy.data.objects.new('Hanging01', me_hanging01)

# ---- transforms, parenting, visibility, modifiers, constraints
ob_hanging01_skeleton.location = (0.0, 0.0, 0.0)
ob_hanging01_skeleton.show_in_front = True
ob_hanging01.parent = ob_hanging01_skeleton
ob_hanging01.location = (0.0, 0.0, 0.0)
_vg = ob_hanging01.vertex_groups.new(name='Box08')
_vg.add([0, 1, 2, 3, 4, 5, 6, 7, 8, 9, 10, 11, 12, 13, 14, 15, 16, 17, 18, 19, 20, 21, 22, 23, 24, 25, 26, 27, 28, 29, 30, 31, 32, 33, 34, 35, 36, 37, 38, 39, 40, 41, 42, 43, 44, 45, 46, 47, 48, 49, 50, 51, 52, 53, 54, 55, 56, 57, 58, 59, 60, 61, 62, 63, 64, 65, 66, 67, 68, 69, 70, 71, 72, 73, 74, 75, 76, 77, 78, 79, 80, 81, 82, 83, 84, 85, 86, 87, 88, 89, 90, 91, 92, 93, 94, 95, 96, 97, 98, 99, 100, 101, 102, 103, 104, 105, 106, 107, 108, 109, 110, 111, 112, 113, 114, 115, 116, 117, 118, 119, 120, 121, 122, 123, 124, 125, 126, 127, 143, 144, 145], 1.0, 'REPLACE')
_vg = ob_hanging01.vertex_groups.new(name='Box09')
_vg.add([128, 129, 130, 131, 132, 133, 134, 135, 136, 137, 138, 139, 140, 141, 142], 1.0, 'REPLACE')
_vg = ob_hanging01.vertex_groups.new(name='Box10')
_vg = ob_hanging01.vertex_groups.new(name='Box03')
_m = ob_hanging01.modifiers.new('Armature', 'ARMATURE')
_m.object = ob_hanging01_skeleton

# ---- collection membership
scene.collection.objects.link(ob_hanging01_skeleton)
scene.collection.objects.link(ob_hanging01)

# ---- scene / render settings (as saved in the file)
scene.frame_start = 0; scene.frame_end = 24; scene.frame_set(0)
scene.render.engine = 'CYCLES'
scene.render.resolution_x = 480
scene.render.resolution_y = 440
scene.render.film_transparent = True
scene.render.bake_bias = 0.0
scene.render.bake_samples = 0
scene.render.compositor_device = 'GPU'
scene.cycles.samples = 8
scene.eevee.use_volume_custom_range = False
scene.eevee.fast_gi_thickness_near = 0.1
scene.eevee.fast_gi_thickness_far = 0.0
scene.eevee.ray_tracing_options.screen_trace_thickness = 0.1
scene.view_settings.view_transform = 'Standard'
bpy.context.view_layer.update()

# ---- added for rendering (the .blend has no active camera): camera
cam_auto = bpy.data.cameras.new('AutoCamera')
cam_auto.lens = 50.0
cam_auto.sensor_width = 36.0
cam_auto.clip_end = 9110.12
ob_auto_camera = bpy.data.objects.new('AutoCamera', cam_auto)
scene.collection.objects.link(ob_auto_camera)
ob_auto_camera.location = (568.718, -616.218, 627.051)
ob_auto_camera.rotation_euler = (1.09748, -7.21219e-08, 0.694738)
scene.camera = ob_auto_camera
bpy.context.view_layer.update()
